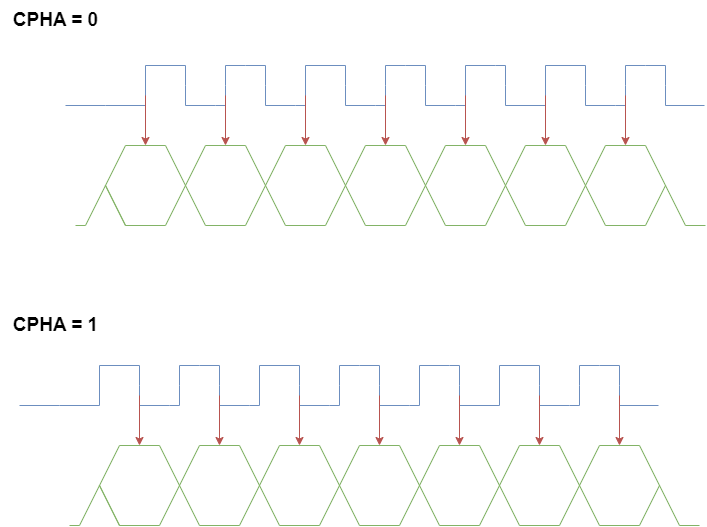

The diagram above was exported from draw.io. Its source (the exported page's mxGraphModel, read from the mxfile embedded in the PNG):
<mxGraphModel dx="2074" dy="1132" grid="1" gridSize="10" guides="1" tooltips="1" connect="1" arrows="1" fold="1" page="1" pageScale="1" pageWidth="827" pageHeight="1169" math="0" shadow="0">
  <root>
    <mxCell id="0" />
    <mxCell id="1" parent="0" />
    <mxCell id="2" value="" style="endArrow=none;html=1;rounded=0;jumpSize=6;startSize=6;fillColor=#d5e8d4;strokeColor=#82b366;" edge="1" parent="1">
      <mxGeometry width="50" height="50" relative="1" as="geometry">
        <mxPoint x="110" y="360" as="sourcePoint" />
        <mxPoint x="740" y="360" as="targetPoint" />
        <Array as="points">
          <mxPoint x="120" y="360" />
          <mxPoint x="160" y="280" />
          <mxPoint x="200" y="280" />
          <mxPoint x="240" y="360" />
          <mxPoint x="280" y="360" />
          <mxPoint x="320" y="280" />
          <mxPoint x="360" y="280" />
          <mxPoint x="400" y="360" />
          <mxPoint x="440" y="360" />
          <mxPoint x="480" y="280" />
          <mxPoint x="520" y="280" />
          <mxPoint x="560" y="360" />
          <mxPoint x="600" y="360" />
          <mxPoint x="640" y="280" />
          <mxPoint x="680" y="280" />
          <mxPoint x="720" y="360" />
        </Array>
      </mxGeometry>
    </mxCell>
    <mxCell id="3" value="" style="endArrow=none;html=1;rounded=0;jumpSize=6;startSize=6;fillColor=#d5e8d4;strokeColor=#82b366;" edge="1" parent="1">
      <mxGeometry width="50" height="50" relative="1" as="geometry">
        <mxPoint x="160" y="360" as="sourcePoint" />
        <mxPoint x="700" y="320" as="targetPoint" />
        <Array as="points">
          <mxPoint x="140" y="320" />
          <mxPoint x="160" y="360" />
          <mxPoint x="200" y="360" />
          <mxPoint x="240" y="280" />
          <mxPoint x="280" y="280" />
          <mxPoint x="320" y="360" />
          <mxPoint x="360" y="360" />
          <mxPoint x="400" y="280" />
          <mxPoint x="440" y="280" />
          <mxPoint x="480" y="360" />
          <mxPoint x="520" y="360" />
          <mxPoint x="560" y="280" />
          <mxPoint x="600" y="280" />
          <mxPoint x="640" y="360" />
          <mxPoint x="680" y="360" />
        </Array>
      </mxGeometry>
    </mxCell>
    <mxCell id="4" value="" style="endArrow=none;html=1;rounded=0;fillColor=#dae8fc;strokeColor=#6c8ebf;" edge="1" parent="1">
      <mxGeometry width="50" height="50" relative="1" as="geometry">
        <mxPoint x="100" y="240" as="sourcePoint" />
        <mxPoint x="340" y="200" as="targetPoint" />
        <Array as="points">
          <mxPoint x="140" y="240" />
          <mxPoint x="180" y="240" />
          <mxPoint x="180" y="200" />
          <mxPoint x="220" y="200" />
          <mxPoint x="220" y="220" />
          <mxPoint x="220" y="240" />
          <mxPoint x="250" y="240" />
          <mxPoint x="260" y="240" />
          <mxPoint x="260" y="220" />
          <mxPoint x="260" y="200" />
          <mxPoint x="280" y="200" />
          <mxPoint x="300" y="200" />
          <mxPoint x="300" y="220" />
          <mxPoint x="300" y="240" />
          <mxPoint x="330" y="240" />
          <mxPoint x="340" y="240" />
        </Array>
      </mxGeometry>
    </mxCell>
    <mxCell id="5" value="" style="endArrow=none;html=1;rounded=0;fillColor=#dae8fc;strokeColor=#6c8ebf;" edge="1" parent="1">
      <mxGeometry width="50" height="50" relative="1" as="geometry">
        <mxPoint x="340" y="200" as="sourcePoint" />
        <mxPoint x="580" y="200" as="targetPoint" />
        <Array as="points">
          <mxPoint x="380" y="200" />
          <mxPoint x="380" y="220" />
          <mxPoint x="380" y="240" />
          <mxPoint x="410" y="240" />
          <mxPoint x="420" y="240" />
          <mxPoint x="420" y="220" />
          <mxPoint x="420" y="200" />
          <mxPoint x="440" y="200" />
          <mxPoint x="460" y="200" />
          <mxPoint x="460" y="220" />
          <mxPoint x="460" y="240" />
          <mxPoint x="490" y="240" />
          <mxPoint x="500" y="240" />
          <mxPoint x="500" y="200" />
          <mxPoint x="530" y="200" />
          <mxPoint x="540" y="200" />
          <mxPoint x="540" y="220" />
          <mxPoint x="540" y="240" />
          <mxPoint x="580" y="240" />
          <mxPoint x="580" y="200" />
        </Array>
      </mxGeometry>
    </mxCell>
    <mxCell id="6" value="" style="endArrow=none;html=1;rounded=0;fillColor=#dae8fc;strokeColor=#6c8ebf;" edge="1" parent="1">
      <mxGeometry width="50" height="50" relative="1" as="geometry">
        <mxPoint x="580" y="200" as="sourcePoint" />
        <mxPoint x="739" y="240" as="targetPoint" />
        <Array as="points">
          <mxPoint x="620" y="200" />
          <mxPoint x="620" y="220" />
          <mxPoint x="620" y="240" />
          <mxPoint x="650" y="240" />
          <mxPoint x="660" y="240" />
          <mxPoint x="660" y="220" />
          <mxPoint x="660" y="200" />
          <mxPoint x="680" y="200" />
          <mxPoint x="700" y="200" />
          <mxPoint x="700" y="220" />
          <mxPoint x="700" y="240" />
        </Array>
      </mxGeometry>
    </mxCell>
    <mxCell id="7" value="" style="endArrow=classic;html=1;rounded=0;fillColor=#f8cecc;strokeColor=#b85450;" edge="1" parent="1">
      <mxGeometry width="50" height="50" relative="1" as="geometry">
        <mxPoint x="180" y="230" as="sourcePoint" />
        <mxPoint x="180" y="280" as="targetPoint" />
      </mxGeometry>
    </mxCell>
    <mxCell id="8" value="" style="endArrow=classic;html=1;rounded=0;fillColor=#f8cecc;strokeColor=#b85450;" edge="1" parent="1">
      <mxGeometry width="50" height="50" relative="1" as="geometry">
        <mxPoint x="260" y="230" as="sourcePoint" />
        <mxPoint x="260" y="280" as="targetPoint" />
      </mxGeometry>
    </mxCell>
    <mxCell id="9" value="" style="endArrow=classic;html=1;rounded=0;fillColor=#f8cecc;strokeColor=#b85450;" edge="1" parent="1">
      <mxGeometry width="50" height="50" relative="1" as="geometry">
        <mxPoint x="340" y="230" as="sourcePoint" />
        <mxPoint x="340" y="280" as="targetPoint" />
      </mxGeometry>
    </mxCell>
    <mxCell id="10" value="" style="endArrow=classic;html=1;rounded=0;fillColor=#f8cecc;strokeColor=#b85450;" edge="1" parent="1">
      <mxGeometry width="50" height="50" relative="1" as="geometry">
        <mxPoint x="420" y="230" as="sourcePoint" />
        <mxPoint x="420" y="280" as="targetPoint" />
      </mxGeometry>
    </mxCell>
    <mxCell id="11" value="" style="endArrow=classic;html=1;rounded=0;fillColor=#f8cecc;strokeColor=#b85450;" edge="1" parent="1">
      <mxGeometry width="50" height="50" relative="1" as="geometry">
        <mxPoint x="500" y="230" as="sourcePoint" />
        <mxPoint x="500" y="280" as="targetPoint" />
      </mxGeometry>
    </mxCell>
    <mxCell id="12" value="" style="endArrow=classic;html=1;rounded=0;fillColor=#f8cecc;strokeColor=#b85450;" edge="1" parent="1">
      <mxGeometry width="50" height="50" relative="1" as="geometry">
        <mxPoint x="580" y="230" as="sourcePoint" />
        <mxPoint x="580" y="280" as="targetPoint" />
      </mxGeometry>
    </mxCell>
    <mxCell id="13" value="" style="endArrow=classic;html=1;rounded=0;fillColor=#f8cecc;strokeColor=#b85450;" edge="1" parent="1">
      <mxGeometry width="50" height="50" relative="1" as="geometry">
        <mxPoint x="660" y="230" as="sourcePoint" />
        <mxPoint x="660" y="280" as="targetPoint" />
      </mxGeometry>
    </mxCell>
    <mxCell id="14" value="&lt;font style=&quot;font-size: 19px;&quot;&gt;&lt;b&gt;CPHA = 0&lt;/b&gt;&lt;/font&gt;" style="text;html=1;align=center;verticalAlign=middle;resizable=0;points=[];autosize=1;strokeColor=none;fillColor=none;" vertex="1" parent="1">
      <mxGeometry x="35" y="135" width="110" height="40" as="geometry" />
    </mxCell>
    <mxCell id="15" value="&lt;font style=&quot;font-size: 19px;&quot;&gt;&lt;b&gt;CPHA = 1&lt;/b&gt;&lt;/font&gt;" style="text;html=1;align=center;verticalAlign=middle;resizable=0;points=[];autosize=1;strokeColor=none;fillColor=none;" vertex="1" parent="1">
      <mxGeometry x="35" y="440" width="110" height="40" as="geometry" />
    </mxCell>
    <mxCell id="16" value="" style="endArrow=none;html=1;rounded=0;jumpSize=6;startSize=6;fillColor=#d5e8d4;strokeColor=#82b366;" edge="1" parent="1">
      <mxGeometry width="50" height="50" relative="1" as="geometry">
        <mxPoint x="104" y="660" as="sourcePoint" />
        <mxPoint x="734" y="660" as="targetPoint" />
        <Array as="points">
          <mxPoint x="114" y="660" />
          <mxPoint x="154" y="580" />
          <mxPoint x="194" y="580" />
          <mxPoint x="234" y="660" />
          <mxPoint x="274" y="660" />
          <mxPoint x="314" y="580" />
          <mxPoint x="354" y="580" />
          <mxPoint x="394" y="660" />
          <mxPoint x="434" y="660" />
          <mxPoint x="474" y="580" />
          <mxPoint x="514" y="580" />
          <mxPoint x="554" y="660" />
          <mxPoint x="594" y="660" />
          <mxPoint x="634" y="580" />
          <mxPoint x="674" y="580" />
          <mxPoint x="714" y="660" />
        </Array>
      </mxGeometry>
    </mxCell>
    <mxCell id="17" value="" style="endArrow=none;html=1;rounded=0;jumpSize=6;startSize=6;fillColor=#d5e8d4;strokeColor=#82b366;" edge="1" parent="1">
      <mxGeometry width="50" height="50" relative="1" as="geometry">
        <mxPoint x="154" y="660" as="sourcePoint" />
        <mxPoint x="694" y="620" as="targetPoint" />
        <Array as="points">
          <mxPoint x="134" y="620" />
          <mxPoint x="154" y="660" />
          <mxPoint x="194" y="660" />
          <mxPoint x="234" y="580" />
          <mxPoint x="274" y="580" />
          <mxPoint x="314" y="660" />
          <mxPoint x="354" y="660" />
          <mxPoint x="394" y="580" />
          <mxPoint x="434" y="580" />
          <mxPoint x="474" y="660" />
          <mxPoint x="514" y="660" />
          <mxPoint x="554" y="580" />
          <mxPoint x="594" y="580" />
          <mxPoint x="634" y="660" />
          <mxPoint x="674" y="660" />
        </Array>
      </mxGeometry>
    </mxCell>
    <mxCell id="18" value="" style="endArrow=none;html=1;rounded=0;fillColor=#dae8fc;strokeColor=#6c8ebf;" edge="1" parent="1">
      <mxGeometry width="50" height="50" relative="1" as="geometry">
        <mxPoint x="54" y="540" as="sourcePoint" />
        <mxPoint x="294" y="500" as="targetPoint" />
        <Array as="points">
          <mxPoint x="94" y="540" />
          <mxPoint x="134" y="540" />
          <mxPoint x="134" y="500" />
          <mxPoint x="174" y="500" />
          <mxPoint x="174" y="520" />
          <mxPoint x="174" y="540" />
          <mxPoint x="204" y="540" />
          <mxPoint x="214" y="540" />
          <mxPoint x="214" y="520" />
          <mxPoint x="214" y="500" />
          <mxPoint x="234" y="500" />
          <mxPoint x="254" y="500" />
          <mxPoint x="254" y="520" />
          <mxPoint x="254" y="540" />
          <mxPoint x="284" y="540" />
          <mxPoint x="294" y="540" />
        </Array>
      </mxGeometry>
    </mxCell>
    <mxCell id="19" value="" style="endArrow=none;html=1;rounded=0;fillColor=#dae8fc;strokeColor=#6c8ebf;" edge="1" parent="1">
      <mxGeometry width="50" height="50" relative="1" as="geometry">
        <mxPoint x="294" y="500" as="sourcePoint" />
        <mxPoint x="534" y="500" as="targetPoint" />
        <Array as="points">
          <mxPoint x="334" y="500" />
          <mxPoint x="334" y="520" />
          <mxPoint x="334" y="540" />
          <mxPoint x="364" y="540" />
          <mxPoint x="374" y="540" />
          <mxPoint x="374" y="520" />
          <mxPoint x="374" y="500" />
          <mxPoint x="394" y="500" />
          <mxPoint x="414" y="500" />
          <mxPoint x="414" y="520" />
          <mxPoint x="414" y="540" />
          <mxPoint x="444" y="540" />
          <mxPoint x="454" y="540" />
          <mxPoint x="454" y="500" />
          <mxPoint x="484" y="500" />
          <mxPoint x="494" y="500" />
          <mxPoint x="494" y="520" />
          <mxPoint x="494" y="540" />
          <mxPoint x="534" y="540" />
          <mxPoint x="534" y="500" />
        </Array>
      </mxGeometry>
    </mxCell>
    <mxCell id="20" value="" style="endArrow=none;html=1;rounded=0;fillColor=#dae8fc;strokeColor=#6c8ebf;" edge="1" parent="1">
      <mxGeometry width="50" height="50" relative="1" as="geometry">
        <mxPoint x="534" y="500" as="sourcePoint" />
        <mxPoint x="693" y="540" as="targetPoint" />
        <Array as="points">
          <mxPoint x="574" y="500" />
          <mxPoint x="574" y="520" />
          <mxPoint x="574" y="540" />
          <mxPoint x="604" y="540" />
          <mxPoint x="614" y="540" />
          <mxPoint x="614" y="520" />
          <mxPoint x="614" y="500" />
          <mxPoint x="634" y="500" />
          <mxPoint x="654" y="500" />
          <mxPoint x="654" y="520" />
          <mxPoint x="654" y="540" />
        </Array>
      </mxGeometry>
    </mxCell>
    <mxCell id="21" value="" style="endArrow=classic;html=1;rounded=0;fillColor=#f8cecc;strokeColor=#b85450;" edge="1" parent="1">
      <mxGeometry width="50" height="50" relative="1" as="geometry">
        <mxPoint x="174" y="530" as="sourcePoint" />
        <mxPoint x="174" y="580" as="targetPoint" />
      </mxGeometry>
    </mxCell>
    <mxCell id="22" value="" style="endArrow=classic;html=1;rounded=0;fillColor=#f8cecc;strokeColor=#b85450;" edge="1" parent="1">
      <mxGeometry width="50" height="50" relative="1" as="geometry">
        <mxPoint x="254" y="530" as="sourcePoint" />
        <mxPoint x="254" y="580" as="targetPoint" />
      </mxGeometry>
    </mxCell>
    <mxCell id="23" value="" style="endArrow=classic;html=1;rounded=0;fillColor=#f8cecc;strokeColor=#b85450;" edge="1" parent="1">
      <mxGeometry width="50" height="50" relative="1" as="geometry">
        <mxPoint x="334" y="530" as="sourcePoint" />
        <mxPoint x="334" y="580" as="targetPoint" />
      </mxGeometry>
    </mxCell>
    <mxCell id="24" value="" style="endArrow=classic;html=1;rounded=0;fillColor=#f8cecc;strokeColor=#b85450;" edge="1" parent="1">
      <mxGeometry width="50" height="50" relative="1" as="geometry">
        <mxPoint x="414" y="530" as="sourcePoint" />
        <mxPoint x="414" y="580" as="targetPoint" />
      </mxGeometry>
    </mxCell>
    <mxCell id="25" value="" style="endArrow=classic;html=1;rounded=0;fillColor=#f8cecc;strokeColor=#b85450;" edge="1" parent="1">
      <mxGeometry width="50" height="50" relative="1" as="geometry">
        <mxPoint x="494" y="530" as="sourcePoint" />
        <mxPoint x="494" y="580" as="targetPoint" />
      </mxGeometry>
    </mxCell>
    <mxCell id="26" value="" style="endArrow=classic;html=1;rounded=0;fillColor=#f8cecc;strokeColor=#b85450;" edge="1" parent="1">
      <mxGeometry width="50" height="50" relative="1" as="geometry">
        <mxPoint x="574" y="530" as="sourcePoint" />
        <mxPoint x="574" y="580" as="targetPoint" />
      </mxGeometry>
    </mxCell>
    <mxCell id="27" value="" style="endArrow=classic;html=1;rounded=0;fillColor=#f8cecc;strokeColor=#b85450;" edge="1" parent="1">
      <mxGeometry width="50" height="50" relative="1" as="geometry">
        <mxPoint x="654" y="530" as="sourcePoint" />
        <mxPoint x="654" y="580" as="targetPoint" />
      </mxGeometry>
    </mxCell>
  </root>
</mxGraphModel>